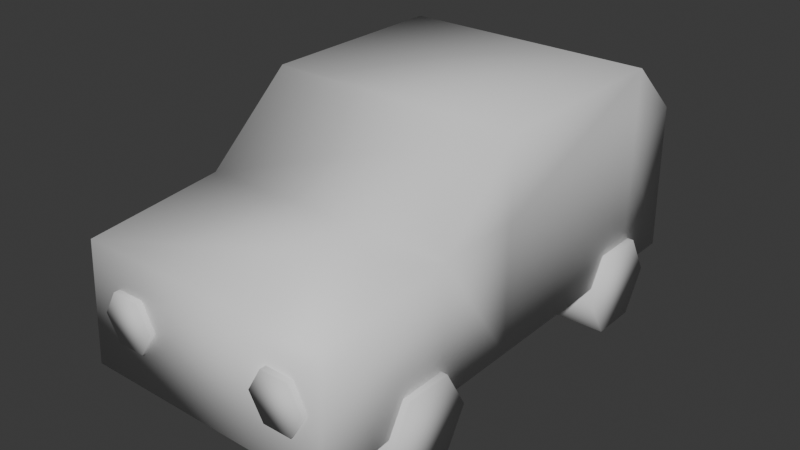 # Source: Car.blend  (saved by Blender 4.3.34; exported with 4.5.12 LTS)
import bpy
from mathutils import Matrix  # noqa: F401  (used for matrix-valued properties, if any)

bpy.ops.wm.read_factory_settings(use_empty=True)
scene = bpy.context.scene
scene.name = 'Scene'

# ---- collections
col_collection = bpy.data.collections.new('Collection'); scene.collection.children.link(col_collection)

# ---- materials (node trees are filled in below, after node groups)
mat_material_001 = bpy.data.materials.new('Material.001')
mat_material_002 = bpy.data.materials.new('Material.002')

# ---- material node trees
mat_material_001.use_nodes = True; mat_material_001.node_tree.nodes.clear()
_N = mat_material_001.node_tree.nodes; _L = mat_material_001.node_tree.links
n0 = _N.new('ShaderNodeBsdfPrincipled'); n0.name = 'Principled BSDF'; n0.location = (10, 300)
n1 = _N.new('ShaderNodeOutputMaterial'); n1.name = 'Material Output'; n1.location = (300, 300)
_L.new(n0.outputs[0], n1.inputs[0])
n1.is_active_output = True
mat_material_002.use_nodes = True; mat_material_002.node_tree.nodes.clear()
_N = mat_material_002.node_tree.nodes; _L = mat_material_002.node_tree.links
n0 = _N.new('ShaderNodeBsdfPrincipled'); n0.name = 'Principled BSDF'; n0.location = (10, 300)
n1 = _N.new('ShaderNodeOutputMaterial'); n1.name = 'Material Output'; n1.location = (300, 300)
_L.new(n0.outputs[0], n1.inputs[0])
n1.is_active_output = True

# ---- world
world_world = bpy.data.worlds.new('World'); scene.world = world_world
world_world.use_nodes = True; world_world.node_tree.nodes.clear()
_N = world_world.node_tree.nodes; _L = world_world.node_tree.links
n0 = _N.new('ShaderNodeOutputWorld'); n0.name = 'World Output'; n0.location = (300, 300)
n1 = _N.new('ShaderNodeBackground'); n1.name = 'Background'; n1.location = (10, 300)
n1.inputs[0].default_value = (0.05088, 0.05088, 0.05088, 1.0)
_L.new(n1.outputs[0], n0.inputs[0])
n0.is_active_output = True
world_world.color = (0.05088, 0.05088, 0.05088)
world_world.sun_shadow_jitter_overblur = 0.0

# ---- meshes
me_cube_001 = bpy.data.meshes.new('Cube.001')
me_cube_001.from_pydata([(-1.282, -1.0, 0.5678), (-1.282, -1.0, 1.833), (-1.282, 1.0, 0.5678), (-1.282, 1.0, 1.833), (1.282, -1.0, 0.5678), (1.282, -1.0, 1.833), (1.282, 1.0, 0.5678), (1.282, 1.0, 1.833), (-1.282, 1.64, 0.5678), (-1.282, 1.599, 2.064), (1.282, 1.64, 0.5678), (1.282, 1.599, 2.064), (-1.282, -1.857, 0.5678), (-1.282, -1.871, 1.846), (1.282, -1.857, 0.5678), (1.282, -1.871, 1.846), (-1.282, -3.289, 0.5525), (-1.282, -3.221, 1.722), (1.282, -3.289, 0.5525), (1.282, -3.221, 1.722), (-1.282, -0.9901, 2.609), (-1.282, 1.01, 2.609), (1.282, -0.9901, 2.609), (1.282, 1.01, 2.609)], [], [(0, 1, 3, 2), (7, 6, 10, 11), (6, 7, 5, 4), (1, 0, 12, 13), (2, 6, 4, 0), (11, 9, 21, 23), (8, 9, 11, 10), (6, 2, 8, 10), (5, 7, 23, 22), (2, 3, 9, 8), (15, 13, 17, 19), (0, 4, 14, 12), (3, 21, 9), (4, 5, 15, 14), (18, 19, 17, 16), (14, 15, 19, 18), (12, 14, 18, 16), (13, 12, 16, 17), (23, 21, 20, 22), (7, 11, 23), (13, 15, 22, 20), (3, 1, 20, 21), (5, 22, 15), (1, 13, 20)])
me_cube_001.polygons.foreach_set('use_smooth', [True] * 24)
me_cube_001.polygons.foreach_set('material_index', [0, 0, 0, 0, 0, 1, 0, 0, 1, 0, 0, 0, 1, 0, 0, 0, 0, 0, 0, 1, 1, 1, 1, 1])
_uv = me_cube_001.uv_layers.new(name='UVMap')
_uv.uv.foreach_set('vector', [0.777, 0.2861, 0.6398, 0.2857, 0.6405, 0.06891, 0.7776, 0.06934, 0.9152, 0.06891, 0.7781, 0.06934, 0.7778, -1.897e-08, 0.9401, 0.003924, 0.7781, 0.06934, 0.9152, 0.06891, 0.9159, 0.2857, 0.7787, 0.2861, 0.6398, 0.2857, 0.777, 0.2861, 0.7767, 0.3791, 0.6381, 0.3801, 0.0, 0.06934, 0.2778, 0.06934, 0.2778, 0.2861, 0.0, 0.2861, 0.2778, -1.292e-08, 0.5557, -1.292e-08, 0.5557, 0.06106, 0.2778, 0.06106, 0.4401, 0.8014, 0.2778, 0.8014, 0.2778, 0.5236, 0.4401, 0.5236, 0.2778, 0.06934, 0.0, 0.06934, 0.0, 1.292e-08, 0.2778, 1.292e-08, 0.9159, 0.2857, 0.9152, 0.06891, 0.9993, 0.06758, 1.0, 0.2844, 0.7776, 0.06934, 0.6405, 0.06891, 0.6156, 0.003924, 0.7778, -1.948e-08, 0.2778, 0.3768, 0.5557, 0.3768, 0.5557, 0.5236, 0.2778, 0.5236, 0.0, 0.2861, 0.2778, 0.2861, 0.2778, 0.3791, 0.0, 0.3791, 0.6405, 0.06891, 0.5564, 0.06758, 0.6156, 0.003924, 0.7787, 0.2861, 0.9159, 0.2857, 0.9176, 0.3801, 0.779, 0.3791, 0.127, 0.8121, 3.301e-09, 0.8121, 2.428e-08, 0.5343, 0.127, 0.5343, 0.779, 0.3791, 0.9176, 0.3801, 0.9046, 0.5265, 0.7778, 0.5343, 0.0, 0.3791, 0.2778, 0.3791, 0.2778, 0.5343, 0.0, 0.5343, 0.6381, 0.3801, 0.7767, 0.3791, 0.7778, 0.5343, 0.6511, 0.5265, 0.2778, 0.06106, 0.5557, 0.06106, 0.5557, 0.2776, 0.2778, 0.2776, 0.9152, 0.06891, 0.9401, 0.003924, 0.9993, 0.06758, 0.5557, 0.3768, 0.2778, 0.3768, 0.2778, 0.2776, 0.5557, 0.2776, 0.6405, 0.06891, 0.6398, 0.2857, 0.5557, 0.2844, 0.5564, 0.06758, 0.9159, 0.2857, 1.0, 0.2844, 0.9176, 0.3801, 0.6398, 0.2857, 0.6381, 0.3801, 0.5557, 0.2844])
me_cube_001.materials.append(mat_material_001)
me_cube_001.materials.append(mat_material_002)
me_cube_001.update()
me_cylinder = bpy.data.meshes.new('Cylinder')
me_cylinder.from_pydata([(-1.389, 1.313, 0.4423), (1.344, 1.313, 0.4423), (-1.389, 1.076, 0.03162), (1.344, 1.076, 0.03162), (-1.389, 0.6021, 0.03162), (1.344, 0.6021, 0.03162), (-1.389, 0.365, 0.4423), (1.344, 0.365, 0.4423), (-1.389, 0.6021, 0.853), (1.344, 0.6021, 0.853), (-1.389, 1.076, 0.853), (1.344, 1.076, 0.853), (-1.389, -1.647, 0.4423), (1.344, -1.647, 0.4423), (-1.389, -1.884, 0.03162), (1.344, -1.884, 0.03162), (-1.389, -2.358, 0.03162), (1.344, -2.358, 0.03162), (-1.389, -2.595, 0.4423), (1.344, -2.595, 0.4423), (-1.389, -2.358, 0.853), (1.344, -2.358, 0.853), (-1.389, -1.884, 0.853), (1.344, -1.884, 0.853)], [], [(0, 1, 3, 2), (2, 3, 5, 4), (4, 5, 7, 6), (6, 7, 9, 8), (3, 1, 11, 9, 7, 5), (8, 9, 11, 10), (10, 11, 1, 0), (0, 2, 4, 6, 8, 10), (12, 13, 15, 14), (14, 15, 17, 16), (16, 17, 19, 18), (18, 19, 21, 20), (15, 13, 23, 21, 19, 17), (20, 21, 23, 22), (22, 23, 13, 12), (12, 14, 16, 18, 20, 22)])
me_cylinder.polygons.foreach_set('use_smooth', [True] * 16)
_uv = me_cylinder.uv_layers.new(name='UVMap')
_uv.uv.foreach_set('vector', [0.127, 0.8306, 0.127, 0.5343, 0.1527, 0.5343, 0.1527, 0.8306, 0.1527, 0.8306, 0.1527, 0.5343, 0.2041, 0.5343, 0.2041, 0.8306, 0.2041, 0.8306, 0.2041, 0.5343, 0.2298, 0.5343, 0.2298, 0.8306, 0.6585, 0.5343, 0.6585, 0.8306, 0.6328, 0.8306, 0.6328, 0.5343, 0.2778, 0.8786, 0.2778, 0.8271, 0.3224, 0.8014, 0.3669, 0.8271, 0.3669, 0.8786, 0.3224, 0.9043, 0.6328, 0.5343, 0.6328, 0.8306, 0.5814, 0.8306, 0.5814, 0.5343, 0.5814, 0.5343, 0.5814, 0.8306, 0.5557, 0.8306, 0.5557, 0.5343, 0.8058, 0.7399, 0.7613, 0.7142, 0.7613, 0.6628, 0.8058, 0.6371, 0.8503, 0.6628, 0.8503, 0.7142, 0.7613, 0.5343, 0.7613, 0.8306, 0.7356, 0.8306, 0.7356, 0.5343, 0.7356, 0.5343, 0.7356, 0.8306, 0.6842, 0.8306, 0.6842, 0.5343, 0.6842, 0.5343, 0.6842, 0.8306, 0.6585, 0.8306, 0.6585, 0.5343, 0.4401, 0.8199, 0.4401, 0.5236, 0.4658, 0.5236, 0.4658, 0.8199, 0.8503, 0.6114, 0.8058, 0.6371, 0.7613, 0.6114, 0.7613, 0.56, 0.8058, 0.5343, 0.8503, 0.56, 0.4658, 0.8199, 0.4658, 0.5236, 0.5172, 0.5236, 0.5172, 0.8199, 0.5172, 0.8199, 0.5172, 0.5236, 0.5429, 0.5236, 0.5429, 0.8199, 0.8058, 0.8427, 0.7613, 0.817, 0.7613, 0.7656, 0.8058, 0.7399, 0.8503, 0.7656, 0.8503, 0.817])
me_cylinder.update()
me_cylinder_001 = bpy.data.meshes.new('Cylinder.001')
me_cylinder_001.from_pydata([(-0.524, -3.3, 1.143), (-0.524, -2.742, 1.143), (-0.6635, -3.3, 1.385), (-0.6635, -2.742, 1.385), (-0.9424, -3.3, 1.385), (-0.9424, -2.742, 1.385), (-1.082, -3.3, 1.143), (-1.082, -2.742, 1.143), (-0.9424, -3.3, 0.9016), (-0.9424, -2.742, 0.9016), (-0.6635, -3.3, 0.9016), (-0.6635, -2.742, 0.9016), (1.15, -3.3, 1.143), (1.15, -2.742, 1.143), (1.01, -3.3, 1.385), (1.01, -2.742, 1.385), (0.7315, -3.3, 1.385), (0.7315, -2.742, 1.385), (0.592, -3.3, 1.143), (0.592, -2.742, 1.143), (0.7315, -3.3, 0.9016), (0.7315, -2.742, 0.9016), (1.01, -3.3, 0.9016), (1.01, -2.742, 0.9016)], [], [(0, 1, 3, 2), (2, 3, 5, 4), (4, 5, 7, 6), (6, 7, 9, 8), (3, 1, 11, 9, 7, 5), (8, 9, 11, 10), (10, 11, 1, 0), (0, 2, 4, 6, 8, 10), (12, 13, 15, 14), (14, 15, 17, 16), (16, 17, 19, 18), (18, 19, 21, 20), (15, 13, 23, 21, 19, 17), (20, 21, 23, 22), (22, 23, 13, 12), (12, 14, 16, 18, 20, 22)])
me_cylinder_001.polygons.foreach_set('use_smooth', [True] * 16)
_uv = me_cylinder_001.uv_layers.new(name='UVMap')
_uv.uv.foreach_set('vector', [0.4274, 0.8468, 0.3669, 0.8468, 0.3669, 0.8166, 0.4274, 0.8166, 0.4274, 0.8166, 0.3669, 0.8166, 0.3669, 0.8014, 0.4274, 0.8014, 0.2298, 0.5947, 0.2298, 0.5343, 0.2601, 0.5343, 0.2601, 0.5947, 0.2601, 0.5947, 0.2601, 0.5343, 0.2752, 0.5343, 0.2752, 0.5947, 0.4401, 0.835, 0.4663, 0.8199, 0.4925, 0.835, 0.4925, 0.8653, 0.4663, 0.8804, 0.4401, 0.8653, 0.2601, 0.6552, 0.2601, 0.7157, 0.2298, 0.7157, 0.2298, 0.6552, 0.4274, 0.8619, 0.3669, 0.8619, 0.3669, 0.8468, 0.4274, 0.8468, 0.4925, 0.835, 0.5187, 0.8199, 0.5449, 0.835, 0.5449, 0.8653, 0.5187, 0.8804, 0.4925, 0.8653, 0.06048, 0.8575, 0.0, 0.8575, 0.0, 0.8272, 0.06048, 0.8272, 0.06048, 0.8272, 0.0, 0.8272, 0.0, 0.8121, 0.06048, 0.8121, 0.2298, 0.6552, 0.2298, 0.5947, 0.2601, 0.5947, 0.2601, 0.6552, 0.2601, 0.6552, 0.2601, 0.5947, 0.2752, 0.5947, 0.2752, 0.6552, 0.06048, 0.8272, 0.08667, 0.8121, 0.1129, 0.8272, 0.1129, 0.8575, 0.08667, 0.8726, 0.06048, 0.8575, 0.2601, 0.7157, 0.2601, 0.7762, 0.2298, 0.7762, 0.2298, 0.7157, 0.06048, 0.8726, 0.0, 0.8726, 0.0, 0.8575, 0.06048, 0.8575, 0.127, 0.8457, 0.1532, 0.8306, 0.1794, 0.8457, 0.1794, 0.8759, 0.1532, 0.891, 0.127, 0.8759])
me_cylinder_001.update()

# ---- objects
ob_cube = bpy.data.objects.new('Cube', me_cube_001)
ob_cylinder = bpy.data.objects.new('Cylinder', me_cylinder)
ob_cylinder_001 = bpy.data.objects.new('Cylinder.001', me_cylinder_001)

# ---- transforms, parenting, visibility, modifiers, constraints
ob_cube.location = (0.0, 0.0, 0.0)
ob_cylinder.location = (0.0, 0.0, 0.0)
ob_cylinder_001.location = (0.0, 0.0, 0.0)

# ---- collection membership
col_collection.objects.link(ob_cube)
col_collection.objects.link(ob_cylinder)
col_collection.objects.link(ob_cylinder_001)

# ---- scene / render settings (as saved in the file)
scene.frame_start = 1; scene.frame_end = 250; scene.frame_set(1)
scene.render.engine = 'BLENDER_EEVEE_NEXT'
bpy.context.view_layer.update()

# ---- added for rendering (the .blend has no active camera and no usable light): camera, sun
cam_auto = bpy.data.cameras.new('AutoCamera')
cam_auto.lens = 50.0
cam_auto.sensor_width = 36.0
cam_auto.clip_end = 1000.0
ob_auto_camera = bpy.data.objects.new('AutoCamera', cam_auto)
scene.collection.objects.link(ob_auto_camera)
ob_auto_camera.location = (5.71932, -7.72067, 5.91391)
ob_auto_camera.rotation_euler = (1.09748, -7.21219e-08, 0.694738)
scene.camera = ob_auto_camera
light_auto_sun = bpy.data.lights.new('AutoSun', 'SUN')
light_auto_sun.energy = 3.0
light_auto_sun.angle = 0.0523599
ob_auto_sun = bpy.data.objects.new('AutoSun', light_auto_sun)
scene.collection.objects.link(ob_auto_sun)
ob_auto_sun.rotation_euler = (0.872665, 0.174533, 0.523599)
bpy.context.view_layer.update()
